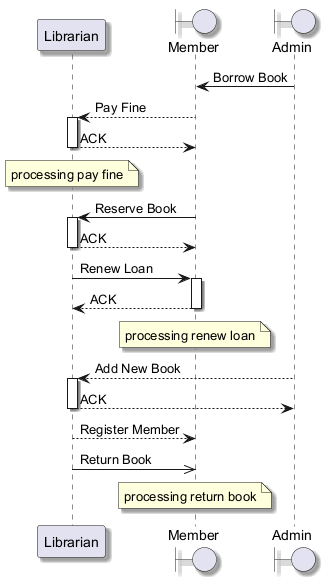

The diagram above was rendered by PlantUML. Its source (embedded in the PNG):
@startuml
skinparam shadowing true
participant "Librarian" as L
boundary "Member" as M
boundary "Admin" as A
A -> M : Borrow Book
M --> L : Pay Fine
activate L
L --> M : ACK
deactivate L
note over L : processing pay fine
M -> L : Reserve Book
activate L
L --> M : ACK
deactivate L
L -> M : Renew Loan
activate M
M --> L : ACK
deactivate M
note over M : processing renew loan
A --> L : Add New Book
activate L
L --> A : ACK
deactivate L
L --> M : Register Member
L ->> M : Return Book
note over M : processing return book
@enduml